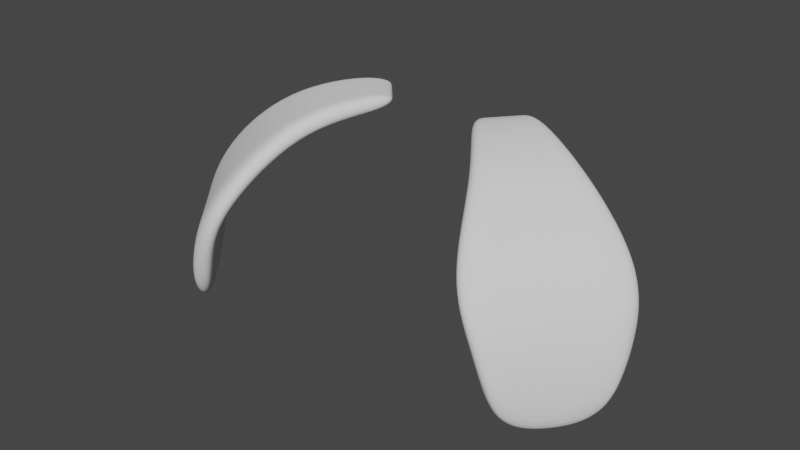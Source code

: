 # Source: parts_ear_c8_dog.blend  (saved by Blender 3.4.6; exported with 4.5.12 LTS)
import bpy
from mathutils import Matrix  # noqa: F401  (used for matrix-valued properties, if any)

bpy.ops.wm.read_factory_settings(use_empty=True)
scene = bpy.context.scene
scene.name = 'Scene'

# ---- collections
col_collection = bpy.data.collections.new('Collection'); scene.collection.children.link(col_collection)

# ---- world
world_world = bpy.data.worlds.new('World'); scene.world = world_world
world_world.use_nodes = True; world_world.node_tree.nodes.clear()
_N = world_world.node_tree.nodes; _L = world_world.node_tree.links
n0 = _N.new('ShaderNodeOutputWorld'); n0.name = 'World Output'; n0.location = (300, 300)
n1 = _N.new('ShaderNodeBackground'); n1.name = 'Background'; n1.location = (10, 300)
n1.inputs[0].default_value = (0.05088, 0.05088, 0.05088, 1.0)
_L.new(n1.outputs[0], n0.inputs[0])
n0.is_active_output = True
world_world.color = (0.05088, 0.05088, 0.05088)
world_world.use_sun_shadow = False
world_world.sun_shadow_jitter_overblur = 0.0

# ---- meshes
me_x = bpy.data.meshes.new('立方体')
me_x.from_pydata([(-1.028, -0.5607, -0.8711), (-1.028, -0.5607, 0.6991), (-1.028, 0.4597, -0.8711), (-1.028, 0.4597, 0.6991), (0.6079, -0.9492, -13.65), (0.8007, -0.9492, -13.46), (0.6086, 0.9437, -13.65), (0.8013, 0.9607, -13.46), (0.3114, 1.375, -5.882), (0.4936, 1.391, -5.34), (0.3144, -1.429, -5.932), (0.4966, -1.429, -5.39), (-0.2903, 0.7817, -1.507), (-0.1465, -0.833, -0.4605), (-0.1456, 0.7906, -0.4605), (-0.2912, -0.833, -1.507), (0.7387, 1.139, -9.289), (0.5475, -1.185, -9.528), (0.5459, 1.396, -9.475), (0.7403, -1.185, -9.343), (-1.028, -0.005101, -0.8711), (-1.028, -0.005101, 0.6991), (0.6181, 0.002571, -15.96), (0.8109, 0.002571, -15.77), (0.4966, 0.002571, -5.39), (0.3144, 0.002571, -5.932), (-0.2912, -0.005101, -1.507), (-0.1465, -0.005101, -0.4605), (0.7403, 0.002571, -9.343), (0.5475, 0.002571, -9.528), (-1.028, -0.2829, -0.8711), (0.8058, -0.5951, -15.43), (0.4966, -0.7131, -5.39), (0.3144, -0.7131, -5.932), (-0.2912, -0.4191, -1.507), (-0.1465, -0.4191, -0.4605), (0.7403, -0.7131, -9.343), (0.5475, -0.7131, -9.528), (-1.028, -0.2829, 0.6991), (0.613, -0.5951, -15.61), (-1.028, 0.2273, 0.6991), (0.613, 0.6003, -15.61), (-1.028, 0.2273, -0.8711), (0.8058, 0.6003, -15.43), (0.4955, 0.692, -5.365), (0.3132, 0.692, -5.907), (-0.2912, 0.4089, -1.507), (-0.1465, 0.4089, -0.4605), (0.7399, 0.692, -9.316), (0.5471, 0.692, -9.501)], [], [(42, 40, 3, 2), (18, 16, 7, 6), (39, 31, 5, 4), (15, 13, 1, 0), (37, 39, 4, 17), (35, 38, 1, 13), (36, 32, 11, 19), (34, 33, 10, 15), (17, 19, 11, 10), (12, 14, 9, 8), (2, 3, 14, 12), (30, 34, 15, 0), (32, 35, 13, 11), (10, 11, 13, 15), (4, 5, 19, 17), (31, 36, 19, 5), (33, 37, 17, 10), (8, 9, 16, 18), (45, 49, 29, 25), (43, 48, 28, 23), (44, 47, 27, 24), (42, 46, 26, 20), (46, 45, 25, 26), (48, 44, 24, 28), (47, 40, 21, 27), (49, 41, 22, 29), (41, 43, 23, 22), (30, 38, 21, 20), (0, 1, 38, 30), (25, 29, 37, 33), (23, 28, 36, 31), (24, 27, 35, 32), (20, 26, 34, 30), (26, 25, 33, 34), (28, 24, 32, 36), (27, 21, 38, 35), (29, 22, 39, 37), (22, 23, 31, 39), (6, 7, 43, 41), (18, 6, 41, 49), (14, 3, 40, 47), (16, 9, 44, 48), (12, 8, 45, 46), (2, 12, 46, 42), (9, 14, 47, 44), (7, 16, 48, 43), (8, 18, 49, 45), (20, 21, 40, 42)])
_uv = me_x.uv_layers.new(name='UVマップ')
_uv.uv.foreach_set('vector', [0.375, 0.1875, 0.625, 0.1875, 0.625, 0.25, 0.375, 0.25, 0.375, 0.4375, 0.625, 0.4375, 0.625, 0.5, 0.375, 0.5, 0.375, 0.6875, 0.625, 0.6875, 0.625, 0.75, 0.375, 0.75, 0.375, 0.9375, 0.625, 0.9375, 0.625, 1.0, 0.375, 1.0, 0.3125, 0.6875, 0.375, 0.6875, 0.375, 0.75, 0.3125, 0.75, 0.8125, 0.6875, 0.875, 0.6875, 0.875, 0.75, 0.8125, 0.75, 0.6875, 0.6875, 0.75, 0.6875, 0.75, 0.75, 0.6875, 0.75, 0.1875, 0.6875, 0.25, 0.6875, 0.25, 0.75, 0.1875, 0.75, 0.375, 0.8125, 0.625, 0.8125, 0.625, 0.875, 0.375, 0.875, 0.375, 0.3125, 0.625, 0.3125, 0.625, 0.375, 0.375, 0.375, 0.375, 0.25, 0.625, 0.25, 0.625, 0.3125, 0.375, 0.3125, 0.125, 0.6875, 0.1875, 0.6875, 0.1875, 0.75, 0.125, 0.75, 0.75, 0.6875, 0.8125, 0.6875, 0.8125, 0.75, 0.75, 0.75, 0.375, 0.875, 0.625, 0.875, 0.625, 0.9375, 0.375, 0.9375, 0.375, 0.75, 0.625, 0.75, 0.625, 0.8125, 0.375, 0.8125, 0.625, 0.6875, 0.6875, 0.6875, 0.6875, 0.75, 0.625, 0.75, 0.25, 0.6875, 0.3125, 0.6875, 0.3125, 0.75, 0.25, 0.75, 0.375, 0.375, 0.625, 0.375, 0.625, 0.4375, 0.375, 0.4375, 0.25, 0.5625, 0.3125, 0.5625, 0.3125, 0.625, 0.25, 0.625, 0.625, 0.5625, 0.6875, 0.5625, 0.6875, 0.625, 0.625, 0.625, 0.75, 0.5625, 0.8125, 0.5625, 0.8125, 0.625, 0.75, 0.625, 0.125, 0.5625, 0.1875, 0.5625, 0.1875, 0.625, 0.125, 0.625, 0.1875, 0.5625, 0.25, 0.5625, 0.25, 0.625, 0.1875, 0.625, 0.6875, 0.5625, 0.75, 0.5625, 0.75, 0.625, 0.6875, 0.625, 0.8125, 0.5625, 0.875, 0.5625, 0.875, 0.625, 0.8125, 0.625, 0.3125, 0.5625, 0.375, 0.5625, 0.375, 0.625, 0.3125, 0.625, 0.375, 0.5625, 0.625, 0.5625, 0.625, 0.625, 0.375, 0.625, 0.375, 0.0625, 0.625, 0.0625, 0.625, 0.125, 0.375, 0.125, 0.375, 0.0, 0.625, 0.0, 0.625, 0.0625, 0.375, 0.0625, 0.25, 0.625, 0.3125, 0.625, 0.3125, 0.6875, 0.25, 0.6875, 0.625, 0.625, 0.6875, 0.625, 0.6875, 0.6875, 0.625, 0.6875, 0.75, 0.625, 0.8125, 0.625, 0.8125, 0.6875, 0.75, 0.6875, 0.125, 0.625, 0.1875, 0.625, 0.1875, 0.6875, 0.125, 0.6875, 0.1875, 0.625, 0.25, 0.625, 0.25, 0.6875, 0.1875, 0.6875, 0.6875, 0.625, 0.75, 0.625, 0.75, 0.6875, 0.6875, 0.6875, 0.8125, 0.625, 0.875, 0.625, 0.875, 0.6875, 0.8125, 0.6875, 0.3125, 0.625, 0.375, 0.625, 0.375, 0.6875, 0.3125, 0.6875, 0.375, 0.625, 0.625, 0.625, 0.625, 0.6875, 0.375, 0.6875, 0.375, 0.5, 0.625, 0.5, 0.625, 0.5625, 0.375, 0.5625, 0.3125, 0.5, 0.375, 0.5, 0.375, 0.5625, 0.3125, 0.5625, 0.8125, 0.5, 0.875, 0.5, 0.875, 0.5625, 0.8125, 0.5625, 0.6875, 0.5, 0.75, 0.5, 0.75, 0.5625, 0.6875, 0.5625, 0.1875, 0.5, 0.25, 0.5, 0.25, 0.5625, 0.1875, 0.5625, 0.125, 0.5, 0.1875, 0.5, 0.1875, 0.5625, 0.125, 0.5625, 0.75, 0.5, 0.8125, 0.5, 0.8125, 0.5625, 0.75, 0.5625, 0.625, 0.5, 0.6875, 0.5, 0.6875, 0.5625, 0.625, 0.5625, 0.25, 0.5, 0.3125, 0.5, 0.3125, 0.5625, 0.25, 0.5625, 0.375, 0.125, 0.625, 0.125, 0.625, 0.1875, 0.375, 0.1875])
me_x.update()
me_001 = bpy.data.meshes.new('立方体.001')
me_001.from_pydata([(-1.028, -0.5607, -0.8711), (-1.028, -0.5607, 0.6991), (-1.028, 0.4597, -0.8711), (-1.028, 0.4597, 0.6991), (0.6079, -0.9492, -13.65), (0.8007, -0.9492, -13.46), (0.6086, 0.9437, -13.65), (0.8013, 0.9607, -13.46), (0.3114, 1.375, -5.882), (0.4936, 1.391, -5.34), (0.3144, -1.429, -5.932), (0.4966, -1.429, -5.39), (-0.2903, 0.7817, -1.507), (-0.1465, -0.833, -0.4605), (-0.1456, 0.7906, -0.4605), (-0.2912, -0.833, -1.507), (0.7387, 1.139, -9.289), (0.5475, -1.185, -9.528), (0.5459, 1.396, -9.475), (0.7403, -1.185, -9.343), (-1.028, -0.005101, -0.8711), (-1.028, -0.005101, 0.6991), (0.6181, 0.002571, -15.96), (0.8109, 0.002571, -15.77), (0.4966, 0.002571, -5.39), (0.3144, 0.002571, -5.932), (-0.2912, -0.005101, -1.507), (-0.1465, -0.005101, -0.4605), (0.7403, 0.002571, -9.343), (0.5475, 0.002571, -9.528), (-1.028, -0.2829, -0.8711), (0.8058, -0.5951, -15.43), (0.4966, -0.7131, -5.39), (0.3144, -0.7131, -5.932), (-0.2912, -0.4191, -1.507), (-0.1465, -0.4191, -0.4605), (0.7403, -0.7131, -9.343), (0.5475, -0.7131, -9.528), (-1.028, -0.2829, 0.6991), (0.613, -0.5951, -15.61), (-1.028, 0.2273, 0.6991), (0.613, 0.6003, -15.61), (-1.028, 0.2273, -0.8711), (0.8058, 0.6003, -15.43), (0.4955, 0.692, -5.365), (0.3132, 0.692, -5.907), (-0.2912, 0.4089, -1.507), (-0.1465, 0.4089, -0.4605), (0.7399, 0.692, -9.316), (0.5471, 0.692, -9.501)], [], [(42, 40, 3, 2), (18, 16, 7, 6), (39, 31, 5, 4), (15, 13, 1, 0), (37, 39, 4, 17), (35, 38, 1, 13), (36, 32, 11, 19), (34, 33, 10, 15), (17, 19, 11, 10), (12, 14, 9, 8), (2, 3, 14, 12), (30, 34, 15, 0), (32, 35, 13, 11), (10, 11, 13, 15), (4, 5, 19, 17), (31, 36, 19, 5), (33, 37, 17, 10), (8, 9, 16, 18), (45, 49, 29, 25), (43, 48, 28, 23), (44, 47, 27, 24), (42, 46, 26, 20), (46, 45, 25, 26), (48, 44, 24, 28), (47, 40, 21, 27), (49, 41, 22, 29), (41, 43, 23, 22), (30, 38, 21, 20), (0, 1, 38, 30), (25, 29, 37, 33), (23, 28, 36, 31), (24, 27, 35, 32), (20, 26, 34, 30), (26, 25, 33, 34), (28, 24, 32, 36), (27, 21, 38, 35), (29, 22, 39, 37), (22, 23, 31, 39), (6, 7, 43, 41), (18, 6, 41, 49), (14, 3, 40, 47), (16, 9, 44, 48), (12, 8, 45, 46), (2, 12, 46, 42), (9, 14, 47, 44), (7, 16, 48, 43), (8, 18, 49, 45), (20, 21, 40, 42)])
_uv = me_001.uv_layers.new(name='UVマップ')
_uv.uv.foreach_set('vector', [0.375, 0.1875, 0.625, 0.1875, 0.625, 0.25, 0.375, 0.25, 0.375, 0.4375, 0.625, 0.4375, 0.625, 0.5, 0.375, 0.5, 0.375, 0.6875, 0.625, 0.6875, 0.625, 0.75, 0.375, 0.75, 0.375, 0.9375, 0.625, 0.9375, 0.625, 1.0, 0.375, 1.0, 0.3125, 0.6875, 0.375, 0.6875, 0.375, 0.75, 0.3125, 0.75, 0.8125, 0.6875, 0.875, 0.6875, 0.875, 0.75, 0.8125, 0.75, 0.6875, 0.6875, 0.75, 0.6875, 0.75, 0.75, 0.6875, 0.75, 0.1875, 0.6875, 0.25, 0.6875, 0.25, 0.75, 0.1875, 0.75, 0.375, 0.8125, 0.625, 0.8125, 0.625, 0.875, 0.375, 0.875, 0.375, 0.3125, 0.625, 0.3125, 0.625, 0.375, 0.375, 0.375, 0.375, 0.25, 0.625, 0.25, 0.625, 0.3125, 0.375, 0.3125, 0.125, 0.6875, 0.1875, 0.6875, 0.1875, 0.75, 0.125, 0.75, 0.75, 0.6875, 0.8125, 0.6875, 0.8125, 0.75, 0.75, 0.75, 0.375, 0.875, 0.625, 0.875, 0.625, 0.9375, 0.375, 0.9375, 0.375, 0.75, 0.625, 0.75, 0.625, 0.8125, 0.375, 0.8125, 0.625, 0.6875, 0.6875, 0.6875, 0.6875, 0.75, 0.625, 0.75, 0.25, 0.6875, 0.3125, 0.6875, 0.3125, 0.75, 0.25, 0.75, 0.375, 0.375, 0.625, 0.375, 0.625, 0.4375, 0.375, 0.4375, 0.25, 0.5625, 0.3125, 0.5625, 0.3125, 0.625, 0.25, 0.625, 0.625, 0.5625, 0.6875, 0.5625, 0.6875, 0.625, 0.625, 0.625, 0.75, 0.5625, 0.8125, 0.5625, 0.8125, 0.625, 0.75, 0.625, 0.125, 0.5625, 0.1875, 0.5625, 0.1875, 0.625, 0.125, 0.625, 0.1875, 0.5625, 0.25, 0.5625, 0.25, 0.625, 0.1875, 0.625, 0.6875, 0.5625, 0.75, 0.5625, 0.75, 0.625, 0.6875, 0.625, 0.8125, 0.5625, 0.875, 0.5625, 0.875, 0.625, 0.8125, 0.625, 0.3125, 0.5625, 0.375, 0.5625, 0.375, 0.625, 0.3125, 0.625, 0.375, 0.5625, 0.625, 0.5625, 0.625, 0.625, 0.375, 0.625, 0.375, 0.0625, 0.625, 0.0625, 0.625, 0.125, 0.375, 0.125, 0.375, 0.0, 0.625, 0.0, 0.625, 0.0625, 0.375, 0.0625, 0.25, 0.625, 0.3125, 0.625, 0.3125, 0.6875, 0.25, 0.6875, 0.625, 0.625, 0.6875, 0.625, 0.6875, 0.6875, 0.625, 0.6875, 0.75, 0.625, 0.8125, 0.625, 0.8125, 0.6875, 0.75, 0.6875, 0.125, 0.625, 0.1875, 0.625, 0.1875, 0.6875, 0.125, 0.6875, 0.1875, 0.625, 0.25, 0.625, 0.25, 0.6875, 0.1875, 0.6875, 0.6875, 0.625, 0.75, 0.625, 0.75, 0.6875, 0.6875, 0.6875, 0.8125, 0.625, 0.875, 0.625, 0.875, 0.6875, 0.8125, 0.6875, 0.3125, 0.625, 0.375, 0.625, 0.375, 0.6875, 0.3125, 0.6875, 0.375, 0.625, 0.625, 0.625, 0.625, 0.6875, 0.375, 0.6875, 0.375, 0.5, 0.625, 0.5, 0.625, 0.5625, 0.375, 0.5625, 0.3125, 0.5, 0.375, 0.5, 0.375, 0.5625, 0.3125, 0.5625, 0.8125, 0.5, 0.875, 0.5, 0.875, 0.5625, 0.8125, 0.5625, 0.6875, 0.5, 0.75, 0.5, 0.75, 0.5625, 0.6875, 0.5625, 0.1875, 0.5, 0.25, 0.5, 0.25, 0.5625, 0.1875, 0.5625, 0.125, 0.5, 0.1875, 0.5, 0.1875, 0.5625, 0.125, 0.5625, 0.75, 0.5, 0.8125, 0.5, 0.8125, 0.5625, 0.75, 0.5625, 0.625, 0.5, 0.6875, 0.5, 0.6875, 0.5625, 0.625, 0.5625, 0.25, 0.5, 0.3125, 0.5, 0.3125, 0.5625, 0.25, 0.5625, 0.375, 0.125, 0.625, 0.125, 0.625, 0.1875, 0.375, 0.1875])
me_001.update()

# ---- objects
ob_x = bpy.data.objects.new('立方体', me_x)
ob_001 = bpy.data.objects.new('立方体.001', me_001)

# ---- transforms, parenting, visibility, modifiers, constraints
ob_x.location = (6.709, -3.593, 0.0)
ob_x.rotation_euler = (0.0, -0.0, -0.7038)
ob_x.scale = (5.135, 2.814, 0.6397)
_m = ob_x.modifiers.new('細分化', 'SUBSURF')
_m.render_levels = 3
ob_001.location = (-6.965, -4.376, 0.0)
ob_001.rotation_euler = (0.0, -0.0, -2.425)
ob_001.scale = (5.312, 2.812, 0.6397)
_m = ob_001.modifiers.new('細分化', 'SUBSURF')
_m.render_levels = 3

# ---- collection membership
col_collection.objects.link(ob_x)
col_collection.objects.link(ob_001)

# ---- scene / render settings (as saved in the file)
scene.frame_start = 1; scene.frame_end = 250; scene.frame_set(1)
scene.render.engine = 'CYCLES'
scene.cycles.sampling_pattern = 'TABULATED_SOBOL'
scene.cycles.use_light_tree = False
scene.view_settings.view_transform = 'Filmic'
bpy.context.view_layer.update()

# ---- added for rendering (the .blend has no active camera and no usable light): camera, sun
cam_auto = bpy.data.cameras.new('AutoCamera')
cam_auto.lens = 50.0
cam_auto.sensor_width = 36.0
cam_auto.clip_end = 1000.0
ob_auto_camera = bpy.data.objects.new('AutoCamera', cam_auto)
scene.collection.objects.link(ob_auto_camera)
ob_auto_camera.location = (27.8666, -37.369, 17.5837)
ob_auto_camera.rotation_euler = (1.09748, -7.21219e-08, 0.694738)
scene.camera = ob_auto_camera
light_auto_sun = bpy.data.lights.new('AutoSun', 'SUN')
light_auto_sun.energy = 3.0
light_auto_sun.angle = 0.0523599
ob_auto_sun = bpy.data.objects.new('AutoSun', light_auto_sun)
scene.collection.objects.link(ob_auto_sun)
ob_auto_sun.rotation_euler = (0.872665, 0.174533, 0.523599)
bpy.context.view_layer.update()
